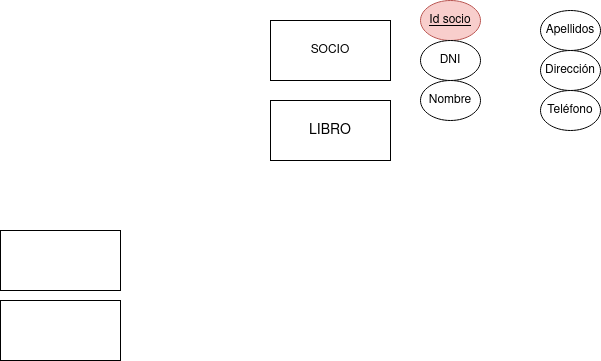

The diagram above was exported from draw.io. Its source (the exported page's mxGraphModel, read from the mxfile embedded in the PNG):
<mxGraphModel dx="1434" dy="795" grid="1" gridSize="10" guides="1" tooltips="1" connect="1" arrows="1" fold="1" page="1" pageScale="1" pageWidth="827" pageHeight="1169" math="0" shadow="0">
  <root>
    <mxCell id="0" />
    <mxCell id="1" parent="0" />
    <mxCell id="jY_kKgM4ZeMT8SqPRnlT-1" value="SOCIO" style="rounded=0;whiteSpace=wrap;html=1;" vertex="1" parent="1">
      <mxGeometry x="300" y="70" width="120" height="60" as="geometry" />
    </mxCell>
    <mxCell id="jY_kKgM4ZeMT8SqPRnlT-2" value="LIBRO" style="rounded=0;whiteSpace=wrap;html=1;fontSize=14;" vertex="1" parent="1">
      <mxGeometry x="300" y="150" width="120" height="60" as="geometry" />
    </mxCell>
    <mxCell id="jY_kKgM4ZeMT8SqPRnlT-3" value="" style="rounded=0;whiteSpace=wrap;html=1;" vertex="1" parent="1">
      <mxGeometry x="30" y="280" width="120" height="60" as="geometry" />
    </mxCell>
    <mxCell id="jY_kKgM4ZeMT8SqPRnlT-6" value="" style="rounded=0;whiteSpace=wrap;html=1;" vertex="1" parent="1">
      <mxGeometry x="30" y="350" width="120" height="60" as="geometry" />
    </mxCell>
    <mxCell id="jY_kKgM4ZeMT8SqPRnlT-7" value="Id socio" style="ellipse;whiteSpace=wrap;html=1;fillColor=#f8cecc;strokeColor=#b85450;fontStyle=4" vertex="1" parent="1">
      <mxGeometry x="450" y="50" width="60" height="40" as="geometry" />
    </mxCell>
    <mxCell id="jY_kKgM4ZeMT8SqPRnlT-8" value="Apellidos" style="ellipse;whiteSpace=wrap;html=1;" vertex="1" parent="1">
      <mxGeometry x="570" y="60" width="60" height="40" as="geometry" />
    </mxCell>
    <mxCell id="jY_kKgM4ZeMT8SqPRnlT-9" value="Nombre" style="ellipse;whiteSpace=wrap;html=1;" vertex="1" parent="1">
      <mxGeometry x="450" y="130" width="60" height="40" as="geometry" />
    </mxCell>
    <mxCell id="jY_kKgM4ZeMT8SqPRnlT-10" value="Teléfono" style="ellipse;whiteSpace=wrap;html=1;" vertex="1" parent="1">
      <mxGeometry x="570" y="140" width="60" height="40" as="geometry" />
    </mxCell>
    <mxCell id="jY_kKgM4ZeMT8SqPRnlT-11" value="Dirección" style="ellipse;whiteSpace=wrap;html=1;" vertex="1" parent="1">
      <mxGeometry x="570" y="100" width="60" height="40" as="geometry" />
    </mxCell>
    <mxCell id="jY_kKgM4ZeMT8SqPRnlT-12" value="DNI" style="ellipse;whiteSpace=wrap;html=1;" vertex="1" parent="1">
      <mxGeometry x="450" y="90" width="60" height="40" as="geometry" />
    </mxCell>
  </root>
</mxGraphModel>